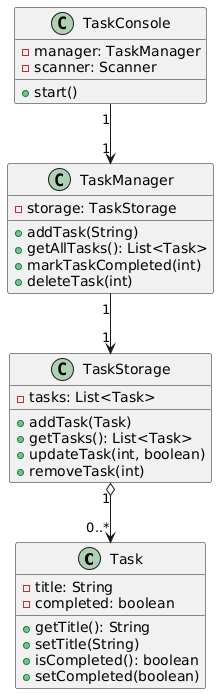

The diagram above was rendered by PlantUML. Its source (embedded in the PNG):
@startuml
class Task {
  - title: String
  - completed: boolean
  + getTitle(): String
  + setTitle(String)
  + isCompleted(): boolean
  + setCompleted(boolean)
}

class TaskStorage {
  - tasks: List<Task>
  + addTask(Task)
  + getTasks(): List<Task>
  + updateTask(int, boolean)
  + removeTask(int)
}

class TaskManager {
  - storage: TaskStorage
  + addTask(String)
  + getAllTasks(): List<Task>
  + markTaskCompleted(int)
  + deleteTask(int)
}

class TaskConsole {
  - manager: TaskManager
  - scanner: Scanner
  + start()
}

TaskStorage "1" o--> "0..*" Task
TaskManager "1" --> "1" TaskStorage
TaskConsole "1" --> "1" TaskManager
@enduml